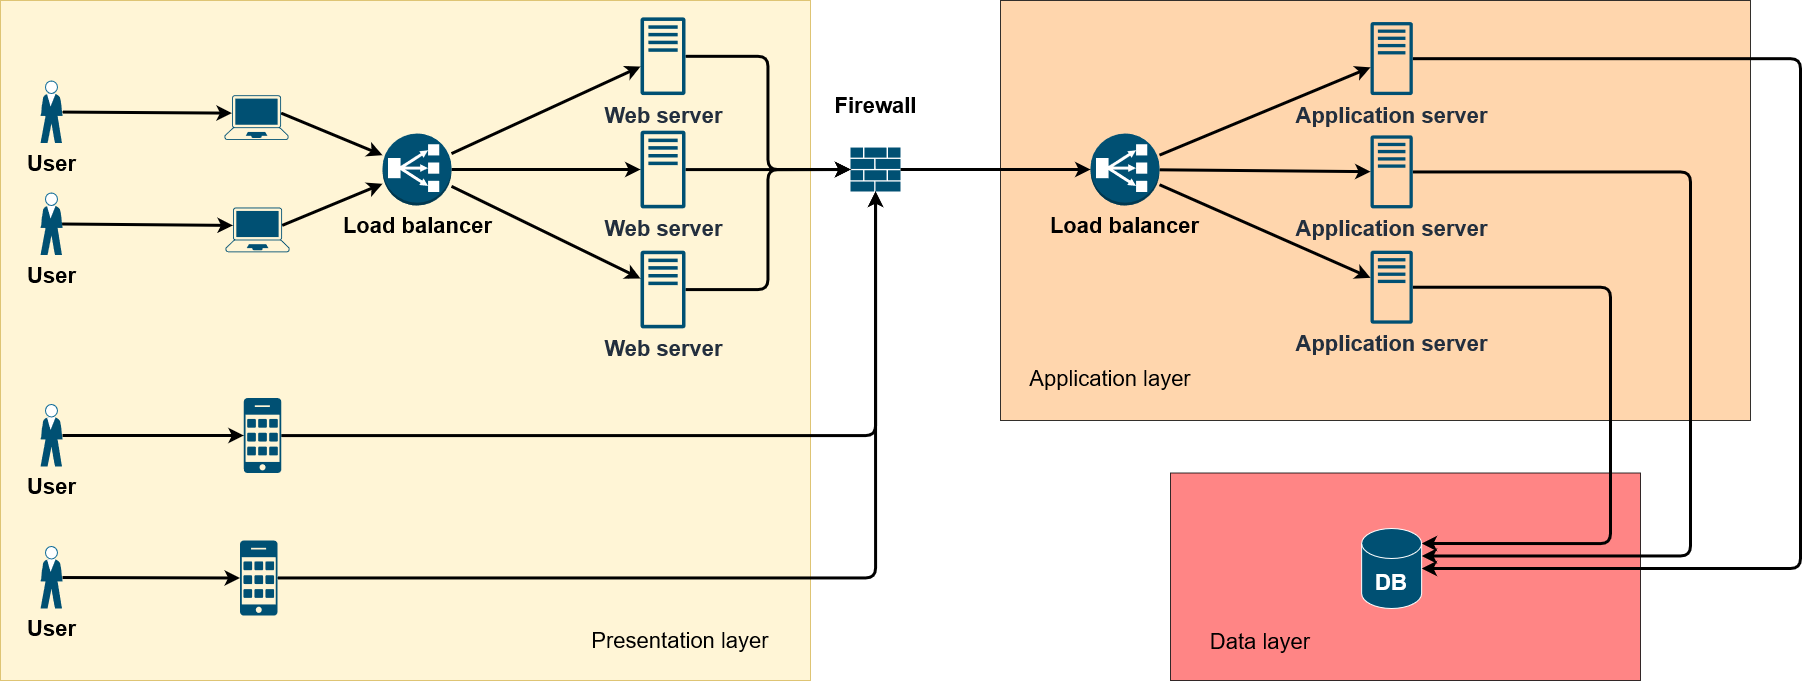

The diagram above was exported from draw.io. Its source (the exported page's mxGraphModel, read from the mxfile embedded in the PNG):
<mxGraphModel dx="2178" dy="1082" grid="1" gridSize="10" guides="1" tooltips="1" connect="1" arrows="1" fold="1" page="1" pageScale="1" pageWidth="1100" pageHeight="850" background="none" math="0" shadow="0">
  <root>
    <mxCell id="0" />
    <mxCell id="1" parent="0" />
    <mxCell id="hQuiMa28n3PFklj7-_-X-3" value="&lt;div&gt;Data layer&lt;/div&gt;" style="rounded=0;whiteSpace=wrap;html=1;shadow=0;glass=0;labelBorderColor=none;sketch=0;fontSize=22;strokeWidth=0;fillColor=#FF6666;opacity=80;spacingLeft=-290;spacingBottom=-130;" vertex="1" parent="1">
      <mxGeometry x="1210" y="502.5" width="470" height="207.5" as="geometry" />
    </mxCell>
    <mxCell id="hQuiMa28n3PFklj7-_-X-2" value="&lt;div&gt;Application layer&lt;/div&gt;" style="rounded=0;whiteSpace=wrap;html=1;shadow=0;glass=0;labelBorderColor=none;sketch=0;fontSize=22;strokeWidth=0;opacity=80;fillColor=#FFCC99;spacingLeft=-530;spacingBottom=-335;" vertex="1" parent="1">
      <mxGeometry x="1040" y="30" width="750" height="420" as="geometry" />
    </mxCell>
    <mxCell id="hQuiMa28n3PFklj7-_-X-1" value="Presentation layer" style="rounded=0;fillColor=#fff2cc;strokeColor=#d6b656;strokeWidth=0;shadow=0;sketch=0;glass=0;opacity=80;fontSize=22;fontStyle=0;spacingRight=-550;spacingBottom=-600;labelBorderColor=none;whiteSpace=wrap;html=1;" vertex="1" parent="1">
      <mxGeometry x="40" y="30" width="810" height="680" as="geometry" />
    </mxCell>
    <mxCell id="B38hNMw5ZH9lwkrmPkTu-18" style="edgeStyle=none;rounded=1;orthogonalLoop=1;jettySize=auto;html=1;exitX=0.885;exitY=0.4;exitDx=0;exitDy=0;exitPerimeter=0;labelBackgroundColor=default;fontFamily=Helvetica;fontSize=11;fontColor=default;endArrow=classic;strokeColor=default;strokeWidth=3;" parent="1" source="B38hNMw5ZH9lwkrmPkTu-5" target="B38hNMw5ZH9lwkrmPkTu-17" edge="1">
      <mxGeometry relative="1" as="geometry" />
    </mxCell>
    <mxCell id="B38hNMw5ZH9lwkrmPkTu-5" value="" style="points=[[0.13,0.02,0],[0.5,0,0],[0.87,0.02,0],[0.885,0.4,0],[0.985,0.985,0],[0.5,1,0],[0.015,0.985,0],[0.115,0.4,0]];verticalLabelPosition=bottom;sketch=0;html=1;verticalAlign=top;aspect=fixed;align=center;pointerEvents=1;shape=mxgraph.cisco19.laptop;fillColor=#005073;strokeColor=none;" parent="1" vertex="1">
      <mxGeometry x="264" y="124.7" width="64" height="44.8" as="geometry" />
    </mxCell>
    <mxCell id="B38hNMw5ZH9lwkrmPkTu-19" style="edgeStyle=none;rounded=1;orthogonalLoop=1;jettySize=auto;html=1;exitX=0.885;exitY=0.4;exitDx=0;exitDy=0;exitPerimeter=0;labelBackgroundColor=default;fontFamily=Helvetica;fontSize=11;fontColor=default;endArrow=classic;strokeColor=default;strokeWidth=3;" parent="1" source="B38hNMw5ZH9lwkrmPkTu-6" target="B38hNMw5ZH9lwkrmPkTu-17" edge="1">
      <mxGeometry relative="1" as="geometry" />
    </mxCell>
    <mxCell id="B38hNMw5ZH9lwkrmPkTu-6" value="" style="points=[[0.13,0.02,0],[0.5,0,0],[0.87,0.02,0],[0.885,0.4,0],[0.985,0.985,0],[0.5,1,0],[0.015,0.985,0],[0.115,0.4,0]];verticalLabelPosition=bottom;sketch=0;html=1;verticalAlign=top;aspect=fixed;align=center;pointerEvents=1;shape=mxgraph.cisco19.laptop;fillColor=#005073;strokeColor=none;" parent="1" vertex="1">
      <mxGeometry x="265" y="237" width="64" height="44.8" as="geometry" />
    </mxCell>
    <mxCell id="B38hNMw5ZH9lwkrmPkTu-10" style="rounded=1;orthogonalLoop=1;jettySize=auto;html=1;entryX=0.115;entryY=0.4;entryDx=0;entryDy=0;entryPerimeter=0;strokeWidth=3;" parent="1" source="B38hNMw5ZH9lwkrmPkTu-7" target="B38hNMw5ZH9lwkrmPkTu-5" edge="1">
      <mxGeometry relative="1" as="geometry" />
    </mxCell>
    <mxCell id="B38hNMw5ZH9lwkrmPkTu-11" style="rounded=1;orthogonalLoop=1;jettySize=auto;html=1;entryX=0.115;entryY=0.4;entryDx=0;entryDy=0;entryPerimeter=0;strokeWidth=3;exitX=0.98;exitY=0.5;exitDx=0;exitDy=0;exitPerimeter=0;" parent="1" source="B38hNMw5ZH9lwkrmPkTu-13" target="B38hNMw5ZH9lwkrmPkTu-6" edge="1">
      <mxGeometry relative="1" as="geometry" />
    </mxCell>
    <mxCell id="B38hNMw5ZH9lwkrmPkTu-7" value="User" style="shape=mxgraph.cisco.people.standing_man;sketch=0;html=1;pointerEvents=1;dashed=0;fillColor=#005073;strokeColor=#ffffff;strokeWidth=2;verticalLabelPosition=bottom;verticalAlign=top;align=center;outlineConnect=0;fontFamily=Helvetica;fontSize=22;fontStyle=1" parent="1" vertex="1">
      <mxGeometry x="80" y="110.5" width="22" height="62" as="geometry" />
    </mxCell>
    <mxCell id="B38hNMw5ZH9lwkrmPkTu-12" style="rounded=0;orthogonalLoop=1;jettySize=auto;html=1;entryX=0;entryY=0.5;entryDx=0;entryDy=0;entryPerimeter=0;strokeWidth=3;startArrow=none;" parent="1" source="B38hNMw5ZH9lwkrmPkTu-14" edge="1">
      <mxGeometry relative="1" as="geometry">
        <mxPoint x="282.5" y="465" as="targetPoint" />
      </mxGeometry>
    </mxCell>
    <mxCell id="B38hNMw5ZH9lwkrmPkTu-35" style="edgeStyle=none;rounded=1;orthogonalLoop=1;jettySize=auto;html=1;entryX=0;entryY=0.5;entryDx=0;entryDy=0;entryPerimeter=0;labelBackgroundColor=default;fontFamily=Helvetica;fontSize=22;fontColor=default;endArrow=classic;strokeColor=default;strokeWidth=3;" parent="1" source="B38hNMw5ZH9lwkrmPkTu-8" target="B38hNMw5ZH9lwkrmPkTu-14" edge="1">
      <mxGeometry relative="1" as="geometry" />
    </mxCell>
    <mxCell id="B38hNMw5ZH9lwkrmPkTu-8" value="&lt;div&gt;User&lt;/div&gt;&lt;div&gt;&lt;br&gt;&lt;/div&gt;" style="shape=mxgraph.cisco.people.standing_man;sketch=0;html=1;pointerEvents=1;dashed=0;fillColor=#005073;strokeColor=#ffffff;strokeWidth=2;verticalLabelPosition=bottom;verticalAlign=top;align=center;outlineConnect=0;fontSize=22;fontStyle=1" parent="1" vertex="1">
      <mxGeometry x="80" y="434" width="22" height="62" as="geometry" />
    </mxCell>
    <mxCell id="B38hNMw5ZH9lwkrmPkTu-13" value="&lt;div&gt;User&lt;/div&gt;&lt;div&gt;&lt;br&gt;&lt;/div&gt;" style="shape=mxgraph.cisco.people.standing_man;sketch=0;html=1;pointerEvents=1;dashed=0;fillColor=#005073;strokeColor=#ffffff;strokeWidth=2;verticalLabelPosition=bottom;verticalAlign=top;align=center;outlineConnect=0;fontSize=22;fontStyle=1" parent="1" vertex="1">
      <mxGeometry x="80" y="222.5" width="22" height="62" as="geometry" />
    </mxCell>
    <mxCell id="B38hNMw5ZH9lwkrmPkTu-49" style="edgeStyle=orthogonalEdgeStyle;rounded=1;orthogonalLoop=1;jettySize=auto;html=1;labelBackgroundColor=default;fontFamily=Helvetica;fontSize=22;fontColor=default;endArrow=classic;strokeColor=default;strokeWidth=3;" parent="1" source="B38hNMw5ZH9lwkrmPkTu-14" target="B38hNMw5ZH9lwkrmPkTu-44" edge="1">
      <mxGeometry relative="1" as="geometry" />
    </mxCell>
    <mxCell id="B38hNMw5ZH9lwkrmPkTu-14" value="" style="sketch=0;points=[[0.015,0.015,0],[0.985,0.015,0],[0.985,0.985,0],[0.015,0.985,0],[0.25,0,0],[0.5,0,0],[0.75,0,0],[1,0.25,0],[1,0.5,0],[1,0.75,0],[0.75,1,0],[0.5,1,0],[0.25,1,0],[0,0.75,0],[0,0.5,0],[0,0.25,0]];verticalLabelPosition=bottom;html=1;verticalAlign=top;aspect=fixed;align=center;pointerEvents=1;shape=mxgraph.cisco19.cell_phone;fillColor=#005073;strokeColor=none;fontFamily=Helvetica;fontSize=11;fontColor=default;" parent="1" vertex="1">
      <mxGeometry x="283.25" y="427.5" width="37.5" height="75" as="geometry" />
    </mxCell>
    <mxCell id="B38hNMw5ZH9lwkrmPkTu-41" style="edgeStyle=none;rounded=1;orthogonalLoop=1;jettySize=auto;html=1;labelBackgroundColor=default;fontFamily=Helvetica;fontSize=22;fontColor=default;endArrow=classic;strokeColor=default;strokeWidth=3;" parent="1" source="B38hNMw5ZH9lwkrmPkTu-17" target="B38hNMw5ZH9lwkrmPkTu-38" edge="1">
      <mxGeometry relative="1" as="geometry" />
    </mxCell>
    <mxCell id="B38hNMw5ZH9lwkrmPkTu-42" style="edgeStyle=none;rounded=1;orthogonalLoop=1;jettySize=auto;html=1;labelBackgroundColor=default;fontFamily=Helvetica;fontSize=22;fontColor=default;endArrow=classic;strokeColor=default;strokeWidth=3;" parent="1" source="B38hNMw5ZH9lwkrmPkTu-17" target="B38hNMw5ZH9lwkrmPkTu-39" edge="1">
      <mxGeometry relative="1" as="geometry" />
    </mxCell>
    <mxCell id="B38hNMw5ZH9lwkrmPkTu-43" style="edgeStyle=none;rounded=1;orthogonalLoop=1;jettySize=auto;html=1;labelBackgroundColor=default;fontFamily=Helvetica;fontSize=22;fontColor=default;endArrow=classic;strokeColor=default;strokeWidth=3;" parent="1" source="B38hNMw5ZH9lwkrmPkTu-17" target="B38hNMw5ZH9lwkrmPkTu-37" edge="1">
      <mxGeometry relative="1" as="geometry" />
    </mxCell>
    <mxCell id="B38hNMw5ZH9lwkrmPkTu-17" value="&lt;div&gt;Load balancer&lt;/div&gt;" style="outlineConnect=0;dashed=0;verticalLabelPosition=bottom;verticalAlign=top;align=center;html=1;shape=mxgraph.aws3.classic_load_balancer;fillColor=#005073;gradientColor=none;fontFamily=Helvetica;fontSize=22;fontColor=default;fontStyle=1" parent="1" vertex="1">
      <mxGeometry x="422" y="163" width="69" height="72" as="geometry" />
    </mxCell>
    <mxCell id="B38hNMw5ZH9lwkrmPkTu-34" style="edgeStyle=none;rounded=1;orthogonalLoop=1;jettySize=auto;html=1;entryX=0;entryY=0.5;entryDx=0;entryDy=0;entryPerimeter=0;labelBackgroundColor=default;fontFamily=Helvetica;fontSize=22;fontColor=default;endArrow=classic;strokeColor=default;strokeWidth=3;" parent="1" source="B38hNMw5ZH9lwkrmPkTu-32" target="B38hNMw5ZH9lwkrmPkTu-33" edge="1">
      <mxGeometry relative="1" as="geometry" />
    </mxCell>
    <mxCell id="B38hNMw5ZH9lwkrmPkTu-32" value="&lt;div&gt;User&lt;/div&gt;&lt;div&gt;&lt;br&gt;&lt;/div&gt;" style="shape=mxgraph.cisco.people.standing_man;sketch=0;html=1;pointerEvents=1;dashed=0;fillColor=#005073;strokeColor=#ffffff;strokeWidth=2;verticalLabelPosition=bottom;verticalAlign=top;align=center;outlineConnect=0;fontSize=22;fontStyle=1" parent="1" vertex="1">
      <mxGeometry x="80" y="576" width="22" height="62" as="geometry" />
    </mxCell>
    <mxCell id="B38hNMw5ZH9lwkrmPkTu-50" style="edgeStyle=orthogonalEdgeStyle;rounded=1;orthogonalLoop=1;jettySize=auto;html=1;entryX=0.5;entryY=1;entryDx=0;entryDy=0;entryPerimeter=0;labelBackgroundColor=default;fontFamily=Helvetica;fontSize=22;fontColor=default;endArrow=classic;strokeColor=default;strokeWidth=3;" parent="1" source="B38hNMw5ZH9lwkrmPkTu-33" target="B38hNMw5ZH9lwkrmPkTu-44" edge="1">
      <mxGeometry relative="1" as="geometry" />
    </mxCell>
    <mxCell id="B38hNMw5ZH9lwkrmPkTu-33" value="" style="sketch=0;points=[[0.015,0.015,0],[0.985,0.015,0],[0.985,0.985,0],[0.015,0.985,0],[0.25,0,0],[0.5,0,0],[0.75,0,0],[1,0.25,0],[1,0.5,0],[1,0.75,0],[0.75,1,0],[0.5,1,0],[0.25,1,0],[0,0.75,0],[0,0.5,0],[0,0.25,0]];verticalLabelPosition=bottom;html=1;verticalAlign=top;aspect=fixed;align=center;pointerEvents=1;shape=mxgraph.cisco19.cell_phone;fillColor=#005073;strokeColor=none;fontFamily=Helvetica;fontSize=11;fontColor=default;" parent="1" vertex="1">
      <mxGeometry x="279.5" y="570" width="37.5" height="75" as="geometry" />
    </mxCell>
    <mxCell id="B38hNMw5ZH9lwkrmPkTu-45" style="edgeStyle=orthogonalEdgeStyle;rounded=1;orthogonalLoop=1;jettySize=auto;html=1;entryX=0;entryY=0.5;entryDx=0;entryDy=0;entryPerimeter=0;labelBackgroundColor=default;fontFamily=Helvetica;fontSize=22;fontColor=default;endArrow=classic;strokeColor=default;strokeWidth=3;" parent="1" source="B38hNMw5ZH9lwkrmPkTu-37" target="B38hNMw5ZH9lwkrmPkTu-44" edge="1">
      <mxGeometry relative="1" as="geometry" />
    </mxCell>
    <mxCell id="B38hNMw5ZH9lwkrmPkTu-37" value="&lt;div&gt;Web server&lt;/div&gt;" style="sketch=0;outlineConnect=0;fontColor=#232F3E;gradientColor=none;fillColor=#005073;strokeColor=none;dashed=0;verticalLabelPosition=bottom;verticalAlign=top;align=center;html=1;fontSize=22;fontStyle=1;aspect=fixed;pointerEvents=1;shape=mxgraph.aws4.traditional_server;fontFamily=Helvetica;" parent="1" vertex="1">
      <mxGeometry x="680" y="46.7" width="45" height="78" as="geometry" />
    </mxCell>
    <mxCell id="B38hNMw5ZH9lwkrmPkTu-48" style="edgeStyle=orthogonalEdgeStyle;rounded=1;orthogonalLoop=1;jettySize=auto;html=1;entryX=0;entryY=0.5;entryDx=0;entryDy=0;entryPerimeter=0;labelBackgroundColor=default;fontFamily=Helvetica;fontSize=22;fontColor=default;endArrow=classic;strokeColor=default;strokeWidth=3;" parent="1" source="B38hNMw5ZH9lwkrmPkTu-38" target="B38hNMw5ZH9lwkrmPkTu-44" edge="1">
      <mxGeometry relative="1" as="geometry" />
    </mxCell>
    <mxCell id="B38hNMw5ZH9lwkrmPkTu-38" value="&lt;div&gt;Web server&lt;/div&gt;" style="sketch=0;outlineConnect=0;fontColor=#232F3E;gradientColor=none;fillColor=#005073;strokeColor=none;dashed=0;verticalLabelPosition=bottom;verticalAlign=top;align=center;html=1;fontSize=22;fontStyle=1;aspect=fixed;pointerEvents=1;shape=mxgraph.aws4.traditional_server;fontFamily=Helvetica;" parent="1" vertex="1">
      <mxGeometry x="680" y="160" width="45" height="78" as="geometry" />
    </mxCell>
    <mxCell id="B38hNMw5ZH9lwkrmPkTu-47" style="edgeStyle=orthogonalEdgeStyle;rounded=1;orthogonalLoop=1;jettySize=auto;html=1;entryX=0;entryY=0.5;entryDx=0;entryDy=0;entryPerimeter=0;labelBackgroundColor=default;fontFamily=Helvetica;fontSize=22;fontColor=default;endArrow=classic;strokeColor=default;strokeWidth=3;" parent="1" source="B38hNMw5ZH9lwkrmPkTu-39" target="B38hNMw5ZH9lwkrmPkTu-44" edge="1">
      <mxGeometry relative="1" as="geometry" />
    </mxCell>
    <mxCell id="B38hNMw5ZH9lwkrmPkTu-39" value="&lt;div&gt;Web server&lt;/div&gt;" style="sketch=0;outlineConnect=0;fontColor=#232F3E;gradientColor=none;fillColor=#005073;strokeColor=none;dashed=0;verticalLabelPosition=bottom;verticalAlign=top;align=center;html=1;fontSize=22;fontStyle=1;aspect=fixed;pointerEvents=1;shape=mxgraph.aws4.traditional_server;fontFamily=Helvetica;" parent="1" vertex="1">
      <mxGeometry x="680" y="280" width="45" height="78" as="geometry" />
    </mxCell>
    <mxCell id="B38hNMw5ZH9lwkrmPkTu-60" style="rounded=1;orthogonalLoop=1;jettySize=auto;html=1;entryX=0;entryY=0.5;entryDx=0;entryDy=0;entryPerimeter=0;labelBackgroundColor=default;fontFamily=Helvetica;fontSize=22;fontColor=default;endArrow=classic;strokeColor=default;strokeWidth=3;" parent="1" source="B38hNMw5ZH9lwkrmPkTu-44" target="B38hNMw5ZH9lwkrmPkTu-58" edge="1">
      <mxGeometry relative="1" as="geometry" />
    </mxCell>
    <mxCell id="B38hNMw5ZH9lwkrmPkTu-44" value="&lt;div&gt;Firewall&lt;/div&gt;&lt;div&gt;&lt;br&gt;&lt;/div&gt;" style="sketch=0;aspect=fixed;pointerEvents=1;shadow=0;dashed=0;html=1;strokeColor=none;labelPosition=center;verticalLabelPosition=top;verticalAlign=bottom;align=center;fillColor=#005073;shape=mxgraph.mscae.enterprise.firewall;fontFamily=Helvetica;fontSize=22;fontColor=default;fontStyle=1" parent="1" vertex="1">
      <mxGeometry x="890" y="177" width="50" height="44" as="geometry" />
    </mxCell>
    <mxCell id="B38hNMw5ZH9lwkrmPkTu-65" style="edgeStyle=none;shape=connector;rounded=1;orthogonalLoop=1;jettySize=auto;html=1;labelBackgroundColor=default;fontFamily=Helvetica;fontSize=22;fontColor=default;endArrow=classic;strokeColor=default;strokeWidth=3;" parent="1" source="B38hNMw5ZH9lwkrmPkTu-58" target="B38hNMw5ZH9lwkrmPkTu-61" edge="1">
      <mxGeometry relative="1" as="geometry" />
    </mxCell>
    <mxCell id="B38hNMw5ZH9lwkrmPkTu-66" style="edgeStyle=none;shape=connector;rounded=1;orthogonalLoop=1;jettySize=auto;html=1;labelBackgroundColor=default;fontFamily=Helvetica;fontSize=22;fontColor=default;endArrow=classic;strokeColor=default;strokeWidth=3;" parent="1" source="B38hNMw5ZH9lwkrmPkTu-58" target="B38hNMw5ZH9lwkrmPkTu-62" edge="1">
      <mxGeometry relative="1" as="geometry" />
    </mxCell>
    <mxCell id="B38hNMw5ZH9lwkrmPkTu-67" style="edgeStyle=none;shape=connector;rounded=1;orthogonalLoop=1;jettySize=auto;html=1;labelBackgroundColor=default;fontFamily=Helvetica;fontSize=22;fontColor=default;endArrow=classic;strokeColor=default;strokeWidth=3;" parent="1" source="B38hNMw5ZH9lwkrmPkTu-58" target="B38hNMw5ZH9lwkrmPkTu-63" edge="1">
      <mxGeometry relative="1" as="geometry" />
    </mxCell>
    <mxCell id="B38hNMw5ZH9lwkrmPkTu-58" value="&lt;div&gt;Load balancer&lt;/div&gt;" style="outlineConnect=0;dashed=0;verticalLabelPosition=bottom;verticalAlign=top;align=center;html=1;shape=mxgraph.aws3.classic_load_balancer;fillColor=#005073;gradientColor=none;fontFamily=Helvetica;fontSize=22;fontColor=default;fontStyle=1" parent="1" vertex="1">
      <mxGeometry x="1130" y="163" width="69" height="72" as="geometry" />
    </mxCell>
    <mxCell id="B38hNMw5ZH9lwkrmPkTu-82" style="edgeStyle=orthogonalEdgeStyle;rounded=1;orthogonalLoop=1;jettySize=auto;html=1;entryX=1;entryY=0.5;entryDx=0;entryDy=0;entryPerimeter=0;labelBackgroundColor=default;fontFamily=Helvetica;fontSize=22;fontColor=#FFFFFF;endArrow=classic;strokeColor=default;strokeWidth=3;" parent="1" source="B38hNMw5ZH9lwkrmPkTu-61" target="B38hNMw5ZH9lwkrmPkTu-68" edge="1">
      <mxGeometry relative="1" as="geometry">
        <Array as="points">
          <mxPoint x="1840" y="88" />
          <mxPoint x="1840" y="598" />
        </Array>
      </mxGeometry>
    </mxCell>
    <mxCell id="B38hNMw5ZH9lwkrmPkTu-61" value="&lt;div&gt;Application server&lt;/div&gt;" style="sketch=0;outlineConnect=0;fontColor=#232F3E;gradientColor=none;fillColor=#005073;strokeColor=none;dashed=0;verticalLabelPosition=bottom;verticalAlign=top;align=center;html=1;fontSize=22;fontStyle=1;aspect=fixed;pointerEvents=1;shape=mxgraph.aws4.traditional_server;fontFamily=Helvetica;" parent="1" vertex="1">
      <mxGeometry x="1410" y="51.400000000000006" width="42.29" height="73.3" as="geometry" />
    </mxCell>
    <mxCell id="B38hNMw5ZH9lwkrmPkTu-81" style="edgeStyle=orthogonalEdgeStyle;rounded=1;orthogonalLoop=1;jettySize=auto;html=1;entryX=1;entryY=0;entryDx=0;entryDy=27.5;entryPerimeter=0;labelBackgroundColor=default;fontFamily=Helvetica;fontSize=22;fontColor=#FFFFFF;endArrow=classic;strokeColor=default;strokeWidth=3;" parent="1" source="B38hNMw5ZH9lwkrmPkTu-62" target="B38hNMw5ZH9lwkrmPkTu-68" edge="1">
      <mxGeometry relative="1" as="geometry">
        <Array as="points">
          <mxPoint x="1730" y="201" />
          <mxPoint x="1730" y="585" />
        </Array>
      </mxGeometry>
    </mxCell>
    <mxCell id="B38hNMw5ZH9lwkrmPkTu-62" value="&lt;div&gt;Application server&lt;/div&gt;" style="sketch=0;outlineConnect=0;fontColor=#232F3E;gradientColor=none;fillColor=#005073;strokeColor=none;dashed=0;verticalLabelPosition=bottom;verticalAlign=top;align=center;html=1;fontSize=22;fontStyle=1;aspect=fixed;pointerEvents=1;shape=mxgraph.aws4.traditional_server;fontFamily=Helvetica;" parent="1" vertex="1">
      <mxGeometry x="1410" y="164.7" width="42.29" height="73.3" as="geometry" />
    </mxCell>
    <mxCell id="B38hNMw5ZH9lwkrmPkTu-78" style="edgeStyle=orthogonalEdgeStyle;rounded=1;orthogonalLoop=1;jettySize=auto;html=1;entryX=1;entryY=0;entryDx=0;entryDy=15;entryPerimeter=0;labelBackgroundColor=default;fontFamily=Helvetica;fontSize=22;fontColor=#FFFFFF;endArrow=classic;strokeColor=default;strokeWidth=3;" parent="1" source="B38hNMw5ZH9lwkrmPkTu-63" target="B38hNMw5ZH9lwkrmPkTu-68" edge="1">
      <mxGeometry relative="1" as="geometry">
        <Array as="points">
          <mxPoint x="1650" y="317" />
          <mxPoint x="1650" y="573" />
        </Array>
      </mxGeometry>
    </mxCell>
    <mxCell id="B38hNMw5ZH9lwkrmPkTu-63" value="&lt;div&gt;Application server&lt;/div&gt;" style="sketch=0;outlineConnect=0;fontColor=#232F3E;gradientColor=none;fillColor=#005073;strokeColor=none;dashed=0;verticalLabelPosition=bottom;verticalAlign=top;align=center;html=1;fontSize=22;fontStyle=1;aspect=fixed;pointerEvents=1;shape=mxgraph.aws4.traditional_server;fontFamily=Helvetica;" parent="1" vertex="1">
      <mxGeometry x="1410" y="280" width="42.29" height="73.3" as="geometry" />
    </mxCell>
    <mxCell id="B38hNMw5ZH9lwkrmPkTu-68" value="DB" style="shape=cylinder3;whiteSpace=wrap;html=1;boundedLbl=1;backgroundOutline=1;size=15;dashed=0;sketch=0;pointerEvents=1;fontFamily=Helvetica;fontSize=22;fontColor=#FFFFFF;strokeColor=#ffffff;strokeWidth=1;fillColor=#005073;gradientColor=none;gradientDirection=radial;fontStyle=1" parent="1" vertex="1">
      <mxGeometry x="1401.14" y="558" width="60" height="80" as="geometry" />
    </mxCell>
  </root>
</mxGraphModel>